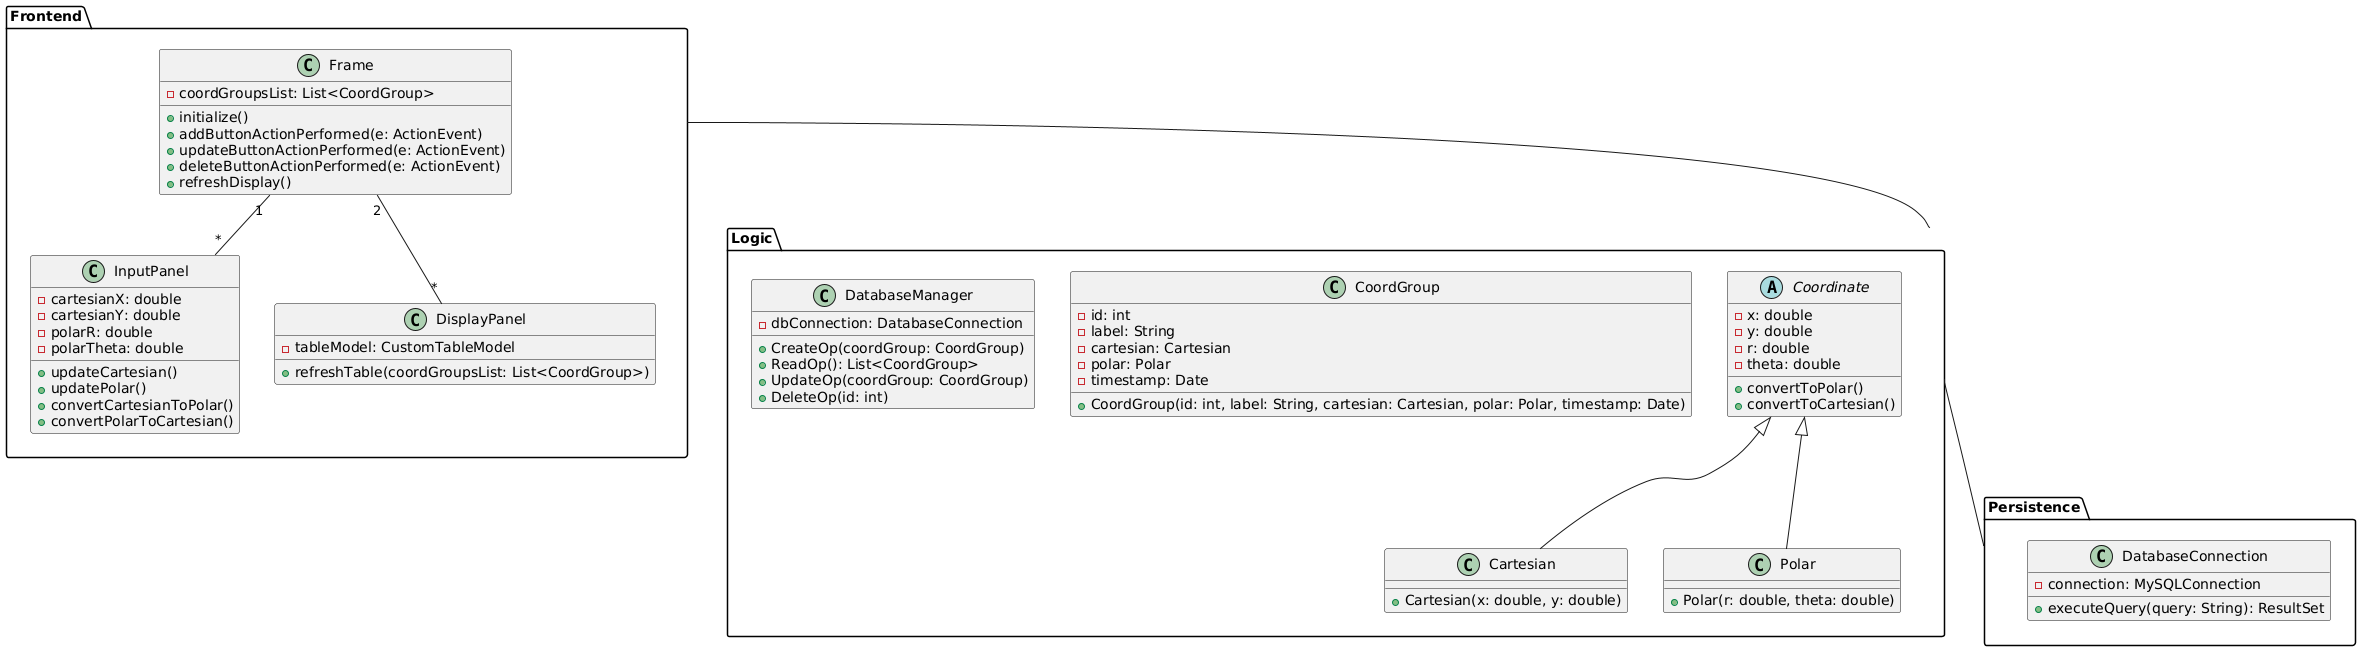

The diagram above was rendered by PlantUML. Its source (embedded in the PNG):
@startuml

package Frontend {
  class Frame {
    - coordGroupsList: List<CoordGroup>
    + initialize()
    + addButtonActionPerformed(e: ActionEvent)
    + updateButtonActionPerformed(e: ActionEvent)
    + deleteButtonActionPerformed(e: ActionEvent)
    + refreshDisplay()
  }

  class InputPanel {
    - cartesianX: double
    - cartesianY: double
    - polarR: double
    - polarTheta: double
    + updateCartesian()
    + updatePolar()
    + convertCartesianToPolar()
    + convertPolarToCartesian()
  }

  class DisplayPanel {
    - tableModel: CustomTableModel
    + refreshTable(coordGroupsList: List<CoordGroup>)
  }
}

package Logic {
  abstract class Coordinate {
    - x: double
    - y: double
    - r: double
    - theta: double
    + convertToPolar()
    + convertToCartesian()
  }

  class Cartesian extends Coordinate {
    + Cartesian(x: double, y: double)
  }

  class Polar extends Coordinate {
    + Polar(r: double, theta: double)
  }

  class CoordGroup {
    - id: int
    - label: String
    - cartesian: Cartesian
    - polar: Polar
    - timestamp: Date
    + CoordGroup(id: int, label: String, cartesian: Cartesian, polar: Polar, timestamp: Date)
  }

  class DatabaseManager {
    - dbConnection: DatabaseConnection
    + CreateOp(coordGroup: CoordGroup)
    + ReadOp(): List<CoordGroup>
    + UpdateOp(coordGroup: CoordGroup)
    + DeleteOp(id: int)
  }
}

package Persistence {
  class DatabaseConnection {
    - connection: MySQLConnection
    + executeQuery(query: String): ResultSet
  }
}

Frame "1" -- "*" InputPanel
Frame "2" -- "*" DisplayPanel
Frontend -- Logic
Logic -- Persistence

@enduml